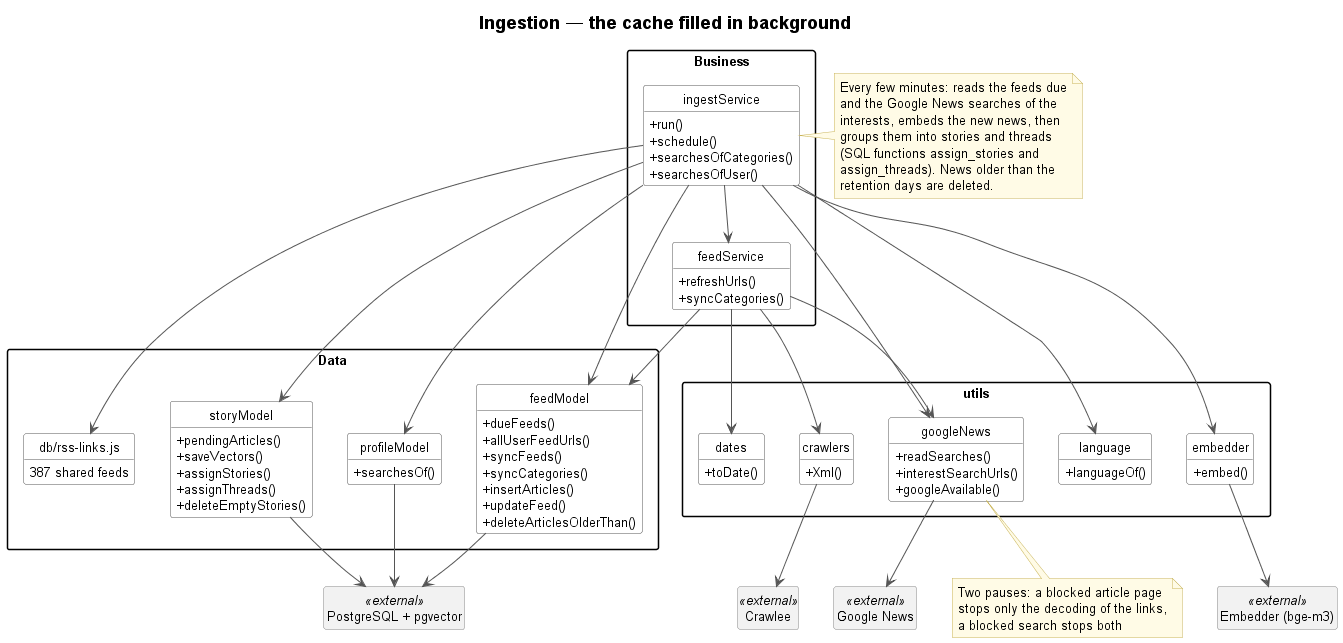

The diagram above was rendered by PlantUML. Its source (embedded in the PNG):
@startuml 04-ingestion
!include _style.iuml
title Ingestion — the cache filled in background

package "Business" {
    class ingestService {
        + run()
        + schedule()
        + searchesOfCategories()
        + searchesOfUser()
    }
    class feedService {
        + refreshUrls()
        + syncCategories()
    }
}
note right of ingestService
    Every few minutes: reads the feeds due
    and the Google News searches of the
    interests, embeds the new news, then
    groups them into stories and threads
    (SQL functions assign_stories and
    assign_threads). News older than the
    retention days are deleted.
end note
package "Data" {
    class "db/rss-links.js" as rssLinks {
        387 shared feeds
    }
    class feedModel {
        + dueFeeds()
        + allUserFeedUrls()
        + syncFeeds()
        + syncCategories()
        + insertArticles()
        + updateFeed()
        + deleteArticlesOlderThan()
    }
    class storyModel {
        + pendingArticles()
        + saveVectors()
        + assignStories()
        + assignThreads()
        + deleteEmptyStories()
    }
    class profileModel {
        + searchesOf()
    }
}
package "utils" {
    class googleNews {
        + readSearches()
        + interestSearchUrls()
        + googleAvailable()
    }
    class crawlers {
        + Xml()
    }
    class embedder {
        + embed()
    }
    class language {
        + languageOf()
    }
    class dates {
        + toDate()
    }
}
note bottom of googleNews
    Two pauses: a blocked article page
    stops only the decoding of the links,
    a blocked search stops both
end note
class "Google News" as GoogleNewsApi <<external>>
class "Embedder (bge-m3)" as Embedder <<external>>
class Crawlee <<external>>
class "PostgreSQL + pgvector" as PostgreSQL <<external>>

ingestService --> rssLinks
ingestService --> feedService
ingestService --> feedModel
ingestService --> storyModel
ingestService --> profileModel
ingestService --> googleNews
ingestService --> embedder
ingestService --> language
feedService --> feedModel
feedService --> crawlers
feedService --> googleNews
feedService --> dates
googleNews --> GoogleNewsApi
crawlers --> Crawlee
embedder --> Embedder
feedModel --> PostgreSQL
storyModel --> PostgreSQL
profileModel --> PostgreSQL
@enduml